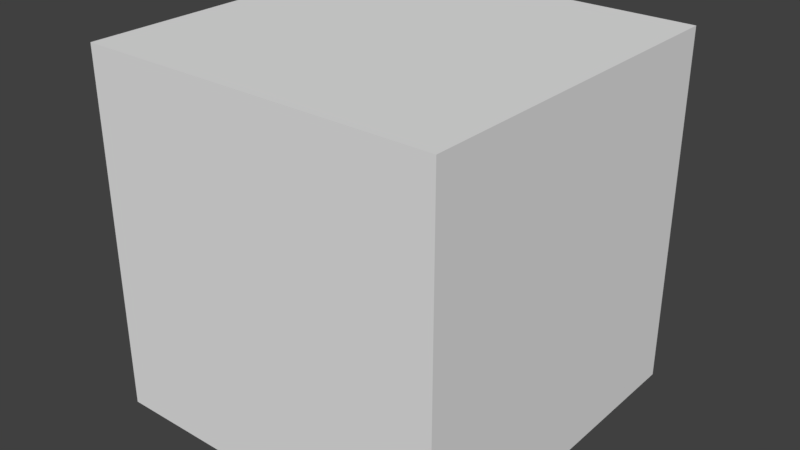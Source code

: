 # Source: Broken_Window.blend  (saved by Blender 2.78.0; exported with 4.5.12 LTS)
import bpy
from mathutils import Matrix  # noqa: F401  (used for matrix-valued properties, if any)

bpy.ops.wm.read_factory_settings(use_empty=True)
scene = bpy.context.scene
scene.name = 'Scene'

# ---- collections
col_collection_1 = bpy.data.collections.new('Collection 1'); scene.collection.children.link(col_collection_1)

# ---- materials (node trees are filled in below, after node groups)
mat_material = bpy.data.materials.new('Material')
mat_material.alpha_threshold = 0.0
mat_material.use_transparent_shadow = False
mat_material.roughness = 0.5
mat_material.line_color = (0.0, 0.0, 0.0, 1.0)

# ---- material node trees

# ---- world
world_world = bpy.data.worlds.new('World'); scene.world = world_world
world_world.color = (0.05088, 0.05088, 0.05088)
world_world.use_sun_shadow = False
world_world.sun_shadow_jitter_overblur = 0.0
world_world.cycles.sampling_method = 'MANUAL'

# ---- meshes
me_cube_010 = bpy.data.meshes.new('Cube.010')
me_cube_010.from_pydata([(1.0, 0.6667, -1.0), (1.0, 0.3333, -1.0), (1.0, -2.98e-08, -1.0), (-1.0, 2.682e-07, -1.0), (-1.0, 0.3333, -1.0), (-1.0, 0.6667, -1.0), (-1.0, 0.09735, -0.4518), (-1.0, 2.533e-07, -0.6667), (-1.0, 0.4053, -0.4138), (-1.0, 0.3037, -0.5058), (-1.0, 0.7682, -0.5746), (-1.0, 0.6667, -0.6667), (1.0, 0.7682, -0.5746), (1.0, 0.6667, -0.6667), (1.0, 0.4053, -0.4138), (1.0, 0.3037, -0.5058), (1.0, 0.09735, -0.4518), (1.0, -1.142e-07, -0.6667)], [], [(0, 1, 4, 5), (1, 2, 3, 4), (1, 15, 17, 2), (15, 14, 16, 17), (0, 13, 15, 1), (13, 12, 14, 15), (4, 9, 11, 5), (9, 8, 10, 11), (3, 7, 9, 4), (7, 6, 8, 9), (5, 11, 13, 0), (11, 10, 12, 13), (12, 10, 8, 14), (14, 8, 6, 16), (7, 17, 16, 6), (3, 2, 17, 7)])
me_cube_010.materials.append(mat_material)
me_cube_010.use_remesh_preserve_volume = False
me_cube_010.use_remesh_preserve_attributes = False
me_cube_010.use_mirror_vertex_groups = False
me_cube_010.update()
me_cube_009 = bpy.data.meshes.new('Cube.009')
me_cube_009.from_pydata([(1.0, 1.0, -1.0), (-1.0, 1.0, -1.0), (1.0, 0.6667, -1.0), (-1.0, 0.6667, -1.0), (1.0, 1.0, -0.6667), (1.0, 1.0, -0.3333), (-1.0, 1.0, -0.6667), (-1.0, 1.0, -0.3333), (-1.0, 0.7682, -0.5746), (-1.0, 0.6667, -0.6667), (1.0, 0.7682, -0.5746), (1.0, 0.6667, -0.6667)], [], [(4, 0, 1, 6), (0, 2, 3, 1), (0, 4, 11, 2), (4, 5, 10, 11), (5, 4, 6, 7), (3, 9, 6, 1), (9, 8, 7, 6), (3, 2, 11, 9), (9, 11, 10, 8), (5, 7, 8, 10)])
me_cube_009.materials.append(mat_material)
me_cube_009.use_remesh_preserve_volume = False
me_cube_009.use_remesh_preserve_attributes = False
me_cube_009.use_mirror_vertex_groups = False
me_cube_009.update()
me_cube_008 = bpy.data.meshes.new('Cube.008')
me_cube_008.from_pydata([(1.0, -2.98e-08, -1.0), (1.0, -0.3333, -1.0), (-1.0, -0.3333, -1.0), (-1.0, 2.682e-07, -1.0), (-1.0, -0.473, -0.4857), (-1.0, -0.4561, -0.8021), (-1.0, 0.09735, -0.4518), (-1.0, 2.533e-07, -0.6667), (1.0, 0.09735, -0.4518), (1.0, -1.142e-07, -0.6667), (1.0, -0.473, -0.4857), (1.0, -0.4561, -0.8021)], [], [(0, 1, 2, 3), (0, 9, 11, 1), (9, 8, 10, 11), (2, 5, 7, 3), (5, 4, 6, 7), (8, 6, 4, 10), (5, 11, 10, 4), (2, 1, 11, 5), (7, 6, 8, 9), (3, 7, 9, 0)])
me_cube_008.materials.append(mat_material)
me_cube_008.use_remesh_preserve_volume = False
me_cube_008.use_remesh_preserve_attributes = False
me_cube_008.use_mirror_vertex_groups = False
me_cube_008.update()
me_cube_007 = bpy.data.meshes.new('Cube.007')
me_cube_007.from_pydata([(1.0, -1.0, -1.0), (-1.0, -1.0, -1.0), (1.0, -0.3333, -1.0), (1.0, -0.6667, -1.0), (-1.0, -0.6667, -1.0), (-1.0, -0.3333, -1.0), (1.0, -1.0, -0.6667), (1.0, -1.0, -0.3333), (-1.0, -1.0, -0.6667), (-1.0, -1.0, -0.3333), (-1.0, -0.8063, -0.4857), (-1.0, -0.6751, -0.6878), (-1.0, -0.473, -0.4857), (-1.0, -0.4561, -0.8021), (1.0, -0.473, -0.4857), (1.0, -0.4561, -0.8021), (1.0, -0.8063, -0.4857), (1.0, -0.6751, -0.6878)], [], [(3, 0, 1, 4), (2, 3, 4, 5), (2, 15, 17, 3), (15, 14, 16, 17), (4, 11, 13, 5), (11, 10, 12, 13), (1, 8, 11, 4), (8, 9, 10, 11), (0, 6, 8, 1), (6, 7, 9, 8), (3, 17, 6, 0), (17, 16, 7, 6), (9, 7, 16, 10), (14, 12, 10, 16), (13, 12, 14, 15), (5, 13, 15, 2)])
me_cube_007.materials.append(mat_material)
me_cube_007.use_remesh_preserve_volume = False
me_cube_007.use_remesh_preserve_attributes = False
me_cube_007.use_mirror_vertex_groups = False
me_cube_007.update()
me_cube_006 = bpy.data.meshes.new('Cube.006')
me_cube_006.from_pydata([(1.0, -1.0, -0.3333), (1.0, -1.0, 2.98e-08), (1.0, -1.0, 0.3333), (-1.0, -1.0, -0.3333), (-1.0, -1.0, 2.98e-08), (-1.0, -1.0, 0.3333), (-1.0, -0.7725, 0.2233), (-1.0, -0.7386, -0.1185), (-1.0, -0.8063, -0.4857), (-1.0, -0.4391, 0.2233), (-1.0, -0.236, -0.1354), (-1.0, -0.473, -0.4857), (-1.0, 0.1058, -0.1566), (-1.0, 0.09735, -0.4518), (1.0, 0.1058, -0.1566), (1.0, 0.09735, -0.4518), (1.0, -0.4391, 0.2233), (1.0, -0.236, -0.1354), (1.0, -0.473, -0.4857), (1.0, -0.7725, 0.2233), (1.0, -0.7386, -0.1185), (1.0, -0.8063, -0.4857)], [], [(18, 17, 20, 21), (17, 16, 19, 20), (15, 14, 17, 18), (11, 10, 12, 13), (8, 7, 10, 11), (7, 6, 9, 10), (3, 4, 7, 8), (4, 5, 6, 7), (0, 1, 4, 3), (1, 2, 5, 4), (21, 20, 1, 0), (20, 19, 2, 1), (3, 8, 21, 0), (18, 21, 8, 11), (15, 18, 11, 13), (13, 12, 14, 15), (14, 12, 10, 17), (10, 9, 16, 17), (16, 9, 6, 19), (5, 2, 19, 6)])
me_cube_006.materials.append(mat_material)
me_cube_006.use_remesh_preserve_volume = False
me_cube_006.use_remesh_preserve_attributes = False
me_cube_006.use_mirror_vertex_groups = False
me_cube_006.update()
me_cube_005 = bpy.data.meshes.new('Cube.005')
me_cube_005.from_pydata([(1.0, 1.0, -0.3333), (1.0, 1.0, 2.98e-08), (1.0, 1.0, 0.3333), (-1.0, 1.0, -0.3333), (-1.0, 1.0, 2.98e-08), (-1.0, 1.0, 0.3333), (-1.0, 0.1058, -0.1566), (-1.0, 0.09735, -0.4518), (-1.0, 0.3799, 0.236), (-1.0, 0.2318, -0.08888), (-1.0, 0.4053, -0.4138), (-1.0, 0.7132, 0.1598), (-1.0, 0.6836, -0.1693), (-1.0, 0.7682, -0.5746), (1.0, 0.7132, 0.1598), (1.0, 0.6836, -0.1693), (1.0, 0.7682, -0.5746), (1.0, 0.3799, 0.236), (1.0, 0.2318, -0.08888), (1.0, 0.4053, -0.4138), (1.0, 0.1058, -0.1566), (1.0, 0.09735, -0.4518)], [], [(19, 18, 20, 21), (16, 15, 18, 19), (15, 14, 17, 18), (0, 1, 15, 16), (1, 2, 14, 15), (10, 9, 12, 13), (9, 8, 11, 12), (7, 6, 9, 10), (2, 1, 4, 5), (1, 0, 3, 4), (13, 12, 4, 3), (12, 11, 5, 4), (0, 16, 13, 3), (16, 19, 10, 13), (19, 21, 7, 10), (7, 21, 20, 6), (18, 9, 6, 20), (9, 18, 17, 8), (14, 11, 8, 17), (2, 5, 11, 14)])
me_cube_005.materials.append(mat_material)
me_cube_005.use_remesh_preserve_volume = False
me_cube_005.use_remesh_preserve_attributes = False
me_cube_005.use_mirror_vertex_groups = False
me_cube_005.update()
me_cube_004 = bpy.data.meshes.new('Cube.004')
me_cube_004.from_pydata([(1.0, -1.0, 0.3333), (1.0, -1.0, 0.6667), (-1.0, -1.0, 0.3333), (-1.0, -1.0, 0.6667), (-1.0, -0.5312, 0.5609), (-1.0, -0.7725, 0.2233), (-1.0, -0.3333, 0.6667), (-1.0, -0.4391, 0.2233), (-1.0, -0.236, -0.1354), (-1.0, -0.1524, 0.5228), (-1.0, -0.04656, 0.03282), (-1.0, 0.1058, -0.1566), (1.0, -0.1524, 0.5228), (1.0, -0.04656, 0.03282), (1.0, 0.1058, -0.1566), (1.0, -0.3333, 0.6667), (1.0, -0.4391, 0.2233), (1.0, -0.236, -0.1354), (1.0, -0.5312, 0.5609), (1.0, -0.7725, 0.2233)], [], [(16, 15, 18, 19), (14, 13, 16, 17), (13, 12, 15, 16), (8, 7, 10, 11), (7, 6, 9, 10), (5, 4, 6, 7), (2, 3, 4, 5), (0, 1, 3, 2), (19, 18, 1, 0), (2, 5, 19, 0), (16, 19, 5, 7), (8, 17, 16, 7), (14, 17, 8, 11), (11, 10, 13, 14), (10, 9, 12, 13), (12, 9, 6, 15), (15, 6, 4, 18), (3, 1, 18, 4)])
me_cube_004.materials.append(mat_material)
me_cube_004.use_remesh_preserve_volume = False
me_cube_004.use_remesh_preserve_attributes = False
me_cube_004.use_mirror_vertex_groups = False
me_cube_004.update()
me_cube_003 = bpy.data.meshes.new('Cube.003')
me_cube_003.from_pydata([(1.0, 0.3333, 1.0), (1.0, -5.364e-07, 1.0), (-1.0, 1.788e-07, 1.0), (-1.0, 0.3333, 1.0), (-1.0, -0.1524, 0.5228), (-1.0, -0.04656, 0.03282), (-1.0, 0.1058, -0.1566), (-1.0, 0.3333, 0.7429), (-1.0, 0.3799, 0.236), (-1.0, 0.2318, -0.08888), (1.0, 0.3333, 0.7429), (1.0, 0.3799, 0.236), (1.0, 0.2318, -0.08888), (1.0, -0.1524, 0.5228), (1.0, -0.04656, 0.03282), (1.0, 0.1058, -0.1566)], [], [(4, 2, 3, 7), (10, 0, 1, 13), (0, 3, 2, 1), (12, 11, 14, 15), (11, 10, 13, 14), (6, 5, 8, 9), (5, 4, 7, 8), (9, 8, 11, 12), (12, 15, 6, 9), (6, 15, 14, 5), (5, 14, 13, 4), (1, 2, 4, 13), (0, 10, 7, 3), (8, 7, 10, 11)])
me_cube_003.materials.append(mat_material)
me_cube_003.use_remesh_preserve_volume = False
me_cube_003.use_remesh_preserve_attributes = False
me_cube_003.use_mirror_vertex_groups = False
me_cube_003.update()
me_cube_002 = bpy.data.meshes.new('Cube.002')
me_cube_002.from_pydata([(1.0, -1.0, 1.0), (-1.0, -1.0, 1.0), (1.0, -5.364e-07, 1.0), (1.0, -0.3333, 1.0), (1.0, -0.6667, 1.0), (-1.0, -0.6667, 1.0), (-1.0, -0.3333, 1.0), (-1.0, 1.788e-07, 1.0), (1.0, -1.0, 0.6667), (-1.0, -1.0, 0.6667), (-1.0, -0.5312, 0.5609), (-1.0, -0.3333, 0.6667), (-1.0, -0.1524, 0.5228), (1.0, -0.1524, 0.5228), (1.0, -0.3333, 0.6667), (1.0, -0.5312, 0.5609)], [], [(4, 5, 1, 0), (15, 4, 0, 8), (8, 0, 1, 9), (9, 1, 5, 10), (10, 5, 6, 11), (11, 6, 7, 12), (13, 2, 3, 14), (14, 3, 4, 15), (2, 7, 6, 3), (3, 6, 5, 4), (2, 13, 12, 7), (13, 14, 11, 12), (14, 15, 10, 11), (9, 10, 15, 8)])
me_cube_002.materials.append(mat_material)
me_cube_002.use_remesh_preserve_volume = False
me_cube_002.use_remesh_preserve_attributes = False
me_cube_002.use_mirror_vertex_groups = False
me_cube_002.update()
me_cube_001 = bpy.data.meshes.new('Cube.001')
me_cube_001.from_pydata([(1.0, 1.0, 1.0), (-1.0, 1.0, 1.0), (1.0, 0.6667, 1.0), (1.0, 0.3333, 1.0), (-1.0, 0.3333, 1.0), (-1.0, 0.6667, 1.0), (1.0, 1.0, 0.3333), (1.0, 1.0, 0.6667), (-1.0, 1.0, 0.3333), (-1.0, 1.0, 0.6667), (-1.0, 0.3333, 0.7429), (-1.0, 0.3799, 0.236), (-1.0, 0.6667, 0.6667), (-1.0, 0.7132, 0.1598), (1.0, 0.6667, 0.6667), (1.0, 0.7132, 0.1598), (1.0, 0.3333, 0.7429), (1.0, 0.3799, 0.236)], [], [(12, 5, 1, 9), (10, 4, 5, 12), (7, 0, 2, 14), (14, 2, 3, 16), (0, 1, 5, 2), (2, 5, 4, 3), (15, 14, 16, 17), (6, 7, 14, 15), (11, 10, 12, 13), (0, 7, 9, 1), (7, 6, 8, 9), (13, 12, 9, 8), (3, 4, 10, 16), (11, 17, 16, 10), (15, 17, 11, 13), (6, 15, 13, 8)])
me_cube_001.materials.append(mat_material)
me_cube_001.use_remesh_preserve_volume = False
me_cube_001.use_remesh_preserve_attributes = False
me_cube_001.use_mirror_vertex_groups = False
me_cube_001.update()

# ---- objects
ob_cube_010 = bpy.data.objects.new('Cube.010', me_cube_010)
ob_cube_009 = bpy.data.objects.new('Cube.009', me_cube_009)
ob_cube_008 = bpy.data.objects.new('Cube.008', me_cube_008)
ob_cube_007 = bpy.data.objects.new('Cube.007', me_cube_007)
ob_cube_006 = bpy.data.objects.new('Cube.006', me_cube_006)
ob_cube_005 = bpy.data.objects.new('Cube.005', me_cube_005)
ob_cube_004 = bpy.data.objects.new('Cube.004', me_cube_004)
ob_cube_003 = bpy.data.objects.new('Cube.003', me_cube_003)
ob_cube_002 = bpy.data.objects.new('Cube.002', me_cube_002)
ob_cube_001 = bpy.data.objects.new('Cube.001', me_cube_001)

# ---- transforms, parenting, visibility, modifiers, constraints
ob_cube_010.location = (0.0, 0.0, 0.0)
ob_cube_010.lock_rotations_4d = False
ob_cube_010.empty_display_type = 'ARROWS'
ob_cube_010.lineart.crease_threshold = 0.0
ob_cube_009.location = (0.0, 0.0, 0.0)
ob_cube_009.lock_rotations_4d = False
ob_cube_009.empty_display_type = 'ARROWS'
ob_cube_009.lineart.crease_threshold = 0.0
ob_cube_008.location = (0.0, 0.0, 0.0)
ob_cube_008.lock_rotations_4d = False
ob_cube_008.empty_display_type = 'ARROWS'
ob_cube_008.lineart.crease_threshold = 0.0
ob_cube_007.location = (0.0, 0.0, 0.0)
ob_cube_007.lock_rotations_4d = False
ob_cube_007.empty_display_type = 'ARROWS'
ob_cube_007.lineart.crease_threshold = 0.0
ob_cube_006.location = (0.0, 0.0, 0.0)
ob_cube_006.lock_rotations_4d = False
ob_cube_006.empty_display_type = 'ARROWS'
ob_cube_006.lineart.crease_threshold = 0.0
ob_cube_005.location = (0.0, 0.0, 0.0)
ob_cube_005.lock_rotations_4d = False
ob_cube_005.empty_display_type = 'ARROWS'
ob_cube_005.lineart.crease_threshold = 0.0
ob_cube_004.location = (0.0, 0.0, 0.0)
ob_cube_004.lock_rotations_4d = False
ob_cube_004.empty_display_type = 'ARROWS'
ob_cube_004.lineart.crease_threshold = 0.0
ob_cube_003.location = (0.0, 0.0, 0.0)
ob_cube_003.lock_rotations_4d = False
ob_cube_003.empty_display_type = 'ARROWS'
ob_cube_003.lineart.crease_threshold = 0.0
ob_cube_002.location = (0.0, 0.0, 0.0)
ob_cube_002.lock_rotations_4d = False
ob_cube_002.empty_display_type = 'ARROWS'
ob_cube_002.lineart.crease_threshold = 0.0
ob_cube_001.location = (0.0, 0.0, 0.0)
ob_cube_001.lock_rotations_4d = False
ob_cube_001.empty_display_type = 'ARROWS'
ob_cube_001.lineart.crease_threshold = 0.0

# ---- collection membership
col_collection_1.objects.link(ob_cube_010)
col_collection_1.objects.link(ob_cube_009)
col_collection_1.objects.link(ob_cube_008)
col_collection_1.objects.link(ob_cube_007)
col_collection_1.objects.link(ob_cube_006)
col_collection_1.objects.link(ob_cube_005)
col_collection_1.objects.link(ob_cube_004)
col_collection_1.objects.link(ob_cube_003)
col_collection_1.objects.link(ob_cube_002)
col_collection_1.objects.link(ob_cube_001)

# ---- scene / render settings (as saved in the file)
scene.frame_start = 1; scene.frame_end = 250; scene.frame_set(1)
scene.render.engine = 'BLENDER_EEVEE_NEXT'
scene.render.resolution_percentage = 50
scene.render.dither_intensity = 0.0
scene.cycles.use_denoising = False
scene.cycles.samples = 128
scene.cycles.sampling_pattern = 'TABULATED_SOBOL'
scene.cycles.light_sampling_threshold = 0.0
scene.cycles.use_adaptive_sampling = False
scene.cycles.use_light_tree = False
scene.cycles.blur_glossy = 0.0
scene.cycles.sample_clamp_indirect = 0.0
scene.view_settings.view_transform = 'Standard'
bpy.context.view_layer.update()

# ---- added for rendering (the .blend has no active camera and no usable light): camera, sun
cam_auto = bpy.data.cameras.new('AutoCamera')
cam_auto.lens = 50.0
cam_auto.sensor_width = 36.0
cam_auto.clip_end = 1000.0
ob_auto_camera = bpy.data.objects.new('AutoCamera', cam_auto)
scene.collection.objects.link(ob_auto_camera)
ob_auto_camera.location = (3.20507, -3.84609, 2.56406)
ob_auto_camera.rotation_euler = (1.09748, -7.21219e-08, 0.694738)
scene.camera = ob_auto_camera
light_auto_sun = bpy.data.lights.new('AutoSun', 'SUN')
light_auto_sun.energy = 3.0
light_auto_sun.angle = 0.0523599
ob_auto_sun = bpy.data.objects.new('AutoSun', light_auto_sun)
scene.collection.objects.link(ob_auto_sun)
ob_auto_sun.rotation_euler = (0.872665, 0.174533, 0.523599)
bpy.context.view_layer.update()
